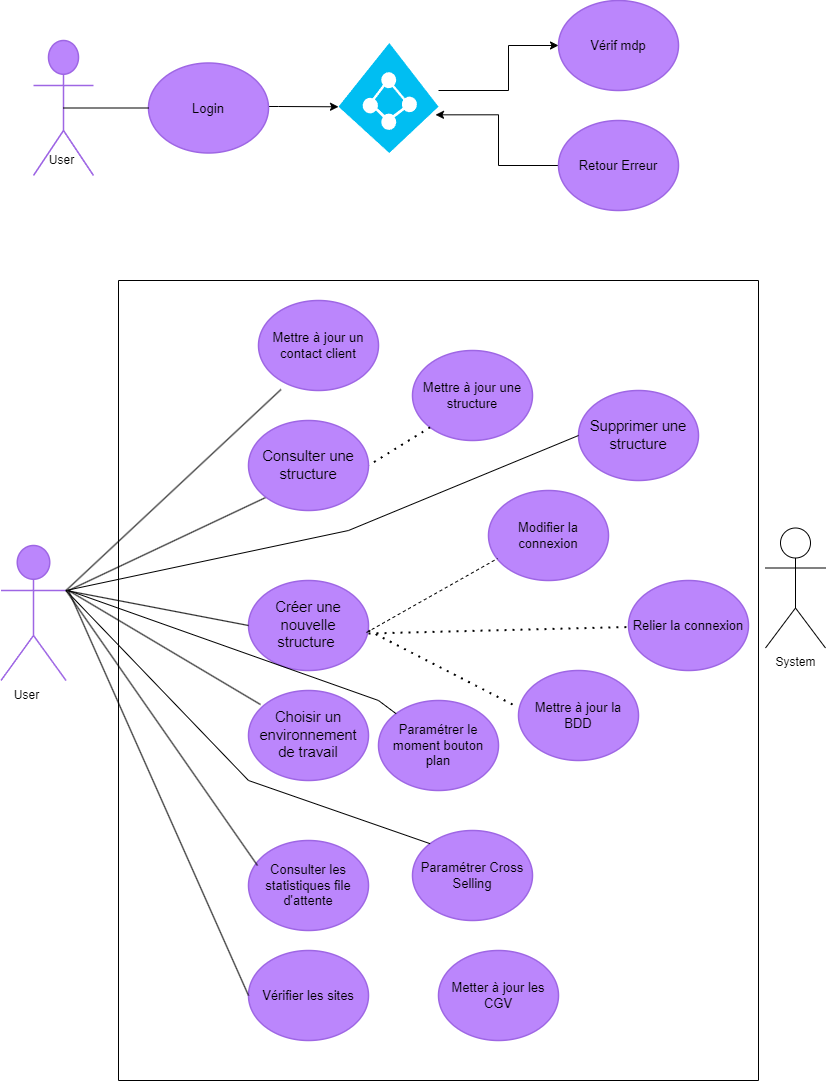

The diagram above was exported from draw.io. Its source (the exported page's mxGraphModel, read from the mxfile embedded in the PNG):
<mxGraphModel dx="1674" dy="756" grid="1" gridSize="10" guides="1" tooltips="1" connect="1" arrows="1" fold="1" page="1" pageScale="1" pageWidth="827" pageHeight="1169" math="0" shadow="0">
  <root>
    <mxCell id="0" />
    <mxCell id="1" parent="0" />
    <mxCell id="ALEbJHu44TWx2CYmj4og-1" value="Support" style="html=1;overflow=block;blockSpacing=1;shape=umlActor;labelPosition=center;verticalLabelPosition=bottom;verticalAlign=top;whiteSpace=nowrap;fontSize=20;fontColor=#ffffff;align=center;spacing=0;strokeColor=#9e66e4;strokeOpacity=100;rounded=1;absoluteArcSize=1;arcSize=9;fillColor=#BB86FC;strokeWidth=1.5;lucidId=rbW.tjDQ~vNc;" parent="1" vertex="1">
      <mxGeometry x="35" y="80" width="60" height="135" as="geometry" />
    </mxCell>
    <mxCell id="zUUmPH8EYZXzUvjQE_-N-26" style="edgeStyle=orthogonalEdgeStyle;rounded=0;orthogonalLoop=1;jettySize=auto;html=1;entryX=0;entryY=0.58;entryDx=0;entryDy=0;entryPerimeter=0;" parent="1" source="ALEbJHu44TWx2CYmj4og-2" edge="1" target="wA0Ug5fI1OKtLd3c9_nP-1">
      <mxGeometry relative="1" as="geometry">
        <mxPoint x="380" y="147.5" as="targetPoint" />
        <Array as="points">
          <mxPoint x="280" y="146" />
          <mxPoint x="280" y="146" />
        </Array>
      </mxGeometry>
    </mxCell>
    <mxCell id="ALEbJHu44TWx2CYmj4og-2" value="Login" style="html=1;overflow=block;blockSpacing=1;whiteSpace=wrap;ellipse;fontSize=13;spacing=3.8;strokeColor=#9e66e4;strokeOpacity=100;rounded=1;absoluteArcSize=1;arcSize=9;fillColor=#BB86FC;strokeWidth=1.5;lucidId=UcW.hYIpfyJT;" parent="1" vertex="1">
      <mxGeometry x="150" y="102.5" width="120" height="90" as="geometry" />
    </mxCell>
    <mxCell id="ALEbJHu44TWx2CYmj4og-3" value="Vérif mdp" style="html=1;overflow=block;blockSpacing=1;whiteSpace=wrap;ellipse;fontSize=13;spacing=3.8;strokeColor=#9e66e4;strokeOpacity=100;rounded=1;absoluteArcSize=1;arcSize=9;fillColor=#BB86FC;strokeWidth=1.5;lucidId=wdW.OKZsqu8k;" parent="1" vertex="1">
      <mxGeometry x="560" y="40" width="120" height="90" as="geometry" />
    </mxCell>
    <mxCell id="wA0Ug5fI1OKtLd3c9_nP-2" style="edgeStyle=orthogonalEdgeStyle;rounded=0;orthogonalLoop=1;jettySize=auto;html=1;entryX=0.97;entryY=0.653;entryDx=0;entryDy=0;entryPerimeter=0;" parent="1" source="ALEbJHu44TWx2CYmj4og-4" target="wA0Ug5fI1OKtLd3c9_nP-1" edge="1">
      <mxGeometry relative="1" as="geometry" />
    </mxCell>
    <mxCell id="ALEbJHu44TWx2CYmj4og-4" value="Retour Erreur " style="html=1;overflow=block;blockSpacing=1;whiteSpace=wrap;ellipse;fontSize=13;spacing=3.8;strokeColor=#9e66e4;strokeOpacity=100;rounded=1;absoluteArcSize=1;arcSize=9;fillColor=#BB86FC;strokeWidth=1.5;lucidId=JdW.EOtOrzyf;" parent="1" vertex="1">
      <mxGeometry x="560" y="160" width="120" height="90" as="geometry" />
    </mxCell>
    <mxCell id="ALEbJHu44TWx2CYmj4og-5" value="Admin" style="html=1;overflow=block;blockSpacing=1;shape=umlActor;labelPosition=center;verticalLabelPosition=bottom;verticalAlign=top;whiteSpace=nowrap;fontSize=20;fontColor=#ffffff;align=center;spacing=0;strokeColor=#9e66e4;strokeOpacity=100;rounded=1;absoluteArcSize=1;arcSize=9;fillColor=#BB86FC;strokeWidth=1.5;lucidId=QjW.fD2ao0lt;" parent="1" vertex="1">
      <mxGeometry x="2.5" y="585" width="65" height="135" as="geometry" />
    </mxCell>
    <mxCell id="ALEbJHu44TWx2CYmj4og-9" value="Créer une nouvelle structure " style="html=1;overflow=block;blockSpacing=1;whiteSpace=wrap;ellipse;fontSize=14.7;fontColor=default;spacing=3.8;strokeColor=#9e66e4;strokeOpacity=100;rounded=1;absoluteArcSize=1;arcSize=9;fillColor=#BB86FC;strokeWidth=1.5;lucidId=ipW.0tQQhH7-;" parent="1" vertex="1">
      <mxGeometry x="250" y="620" width="120" height="90" as="geometry" />
    </mxCell>
    <mxCell id="ALEbJHu44TWx2CYmj4og-11" value="Supprimer une structure" style="html=1;overflow=block;blockSpacing=1;whiteSpace=wrap;ellipse;fontSize=14.7;fontColor=default;spacing=3.8;strokeColor=#9e66e4;strokeOpacity=100;rounded=1;absoluteArcSize=1;arcSize=9;fillColor=#BB86FC;strokeWidth=1.5;lucidId=AuW.YZ1PRP7z;" parent="1" vertex="1">
      <mxGeometry x="580" y="430" width="120" height="90" as="geometry" />
    </mxCell>
    <mxCell id="ALEbJHu44TWx2CYmj4og-13" value="Choisir un environnement de travail" style="html=1;overflow=block;blockSpacing=1;whiteSpace=wrap;ellipse;fontSize=14.7;fontColor=default;spacing=3.8;strokeColor=#9e66e4;strokeOpacity=100;rounded=1;absoluteArcSize=1;arcSize=9;fillColor=#BB86FC;strokeWidth=1.5;lucidId=BuW.GnYY5HZO;" parent="1" vertex="1">
      <mxGeometry x="250" y="730" width="120" height="90" as="geometry" />
    </mxCell>
    <mxCell id="ALEbJHu44TWx2CYmj4og-14" value="Mettre à jour un contact client" style="html=1;overflow=block;blockSpacing=1;whiteSpace=wrap;ellipse;fontSize=13;spacing=3.8;strokeColor=#9e66e4;strokeOpacity=100;rounded=1;absoluteArcSize=1;arcSize=9;fillColor=#BB86FC;strokeWidth=1.5;lucidId=CuW.y2Hb5Can;" parent="1" vertex="1">
      <mxGeometry x="260" y="340" width="120" height="90" as="geometry" />
    </mxCell>
    <mxCell id="ALEbJHu44TWx2CYmj4og-15" value="Modifier la connexion " style="html=1;overflow=block;blockSpacing=1;whiteSpace=wrap;ellipse;fontSize=13;spacing=3.8;strokeColor=#9e66e4;strokeOpacity=100;rounded=1;absoluteArcSize=1;arcSize=9;fillColor=#BB86FC;strokeWidth=1.5;lucidId=9vW.Lzl3BwdZ;" parent="1" vertex="1">
      <mxGeometry x="490" y="530" width="120" height="90" as="geometry" />
    </mxCell>
    <mxCell id="ALEbJHu44TWx2CYmj4og-16" value="Relier la connexion" style="html=1;overflow=block;blockSpacing=1;whiteSpace=wrap;ellipse;fontSize=13;spacing=3.8;strokeColor=#9e66e4;strokeOpacity=100;rounded=1;absoluteArcSize=1;arcSize=9;fillColor=#BB86FC;strokeWidth=1.5;lucidId=nwW.XJ9h78ZG;" parent="1" vertex="1">
      <mxGeometry x="630" y="620" width="120" height="90" as="geometry" />
    </mxCell>
    <mxCell id="ALEbJHu44TWx2CYmj4og-17" value="Mettre à jour la BDD" style="html=1;overflow=block;blockSpacing=1;whiteSpace=wrap;ellipse;fontSize=13;spacing=3.8;strokeColor=#9e66e4;strokeOpacity=100;rounded=1;absoluteArcSize=1;arcSize=9;fillColor=#BB86FC;strokeWidth=1.5;lucidId=OwW.KSYpUnPk;" parent="1" vertex="1">
      <mxGeometry x="520" y="710" width="120" height="90" as="geometry" />
    </mxCell>
    <mxCell id="ALEbJHu44TWx2CYmj4og-19" value="Vérifier les sites " style="html=1;overflow=block;blockSpacing=1;whiteSpace=wrap;ellipse;fontSize=13;spacing=3.8;strokeColor=#9e66e4;strokeOpacity=100;rounded=1;absoluteArcSize=1;arcSize=9;fillColor=#BB86FC;strokeWidth=1.5;lucidId=QwW.1L2ExUs4;" parent="1" vertex="1">
      <mxGeometry x="250" y="990" width="120" height="90" as="geometry" />
    </mxCell>
    <mxCell id="ALEbJHu44TWx2CYmj4og-20" value="Consulter les statistiques file d'attente" style="html=1;overflow=block;blockSpacing=1;whiteSpace=wrap;ellipse;fontSize=13;spacing=3.8;strokeColor=#9e66e4;strokeOpacity=100;rounded=1;absoluteArcSize=1;arcSize=9;fillColor=#BB86FC;strokeWidth=1.5;lucidId=AxW.W47D3MM0;" parent="1" vertex="1">
      <mxGeometry x="250" y="880" width="120" height="90" as="geometry" />
    </mxCell>
    <mxCell id="ALEbJHu44TWx2CYmj4og-21" value="Paramétrer le moment bouton plan" style="html=1;overflow=block;blockSpacing=1;whiteSpace=wrap;ellipse;fontSize=13;spacing=3.8;strokeColor=#9e66e4;strokeOpacity=100;rounded=1;absoluteArcSize=1;arcSize=9;fillColor=#BB86FC;strokeWidth=1.5;lucidId=XxW.zuGC530X;" parent="1" vertex="1">
      <mxGeometry x="380" y="740" width="120" height="90" as="geometry" />
    </mxCell>
    <mxCell id="ALEbJHu44TWx2CYmj4og-22" value="Paramétrer Cross Selling" style="html=1;overflow=block;blockSpacing=1;whiteSpace=wrap;ellipse;fontSize=13;spacing=3.8;strokeColor=#9e66e4;strokeOpacity=100;rounded=1;absoluteArcSize=1;arcSize=9;fillColor=#BB86FC;strokeWidth=1.5;lucidId=oyW.HYTAOuDl;" parent="1" vertex="1">
      <mxGeometry x="414" y="870" width="120" height="90" as="geometry" />
    </mxCell>
    <mxCell id="ALEbJHu44TWx2CYmj4og-23" value="Metter à jour les CGV" style="html=1;overflow=block;blockSpacing=1;whiteSpace=wrap;ellipse;fontSize=13;spacing=3.8;strokeColor=#9e66e4;strokeOpacity=100;rounded=1;absoluteArcSize=1;arcSize=9;fillColor=#BB86FC;strokeWidth=1.5;lucidId=MyW.x.cjmApd;" parent="1" vertex="1">
      <mxGeometry x="440" y="990" width="120" height="90" as="geometry" />
    </mxCell>
    <mxCell id="ALEbJHu44TWx2CYmj4og-28" value="Mettre à jour une structure" style="html=1;overflow=block;blockSpacing=1;whiteSpace=wrap;ellipse;fontSize=13;spacing=3.8;strokeColor=#9e66e4;strokeOpacity=100;rounded=1;absoluteArcSize=1;arcSize=9;fillColor=#BB86FC;strokeWidth=1.5;lucidId=eDW..aGgFn7M;" parent="1" vertex="1">
      <mxGeometry x="414" y="390" width="120" height="90" as="geometry" />
    </mxCell>
    <mxCell id="Nl9jXnInObv0xK4P0NFq-1" value="User" style="text;html=1;align=center;verticalAlign=middle;resizable=0;points=[];autosize=1;strokeColor=none;fillColor=none;" parent="1" vertex="1">
      <mxGeometry x="37.5" y="185" width="50" height="30" as="geometry" />
    </mxCell>
    <mxCell id="Nl9jXnInObv0xK4P0NFq-10" value="" style="endArrow=none;dashed=1;html=1;dashPattern=1 3;strokeWidth=2;rounded=0;entryX=-0.033;entryY=0.389;entryDx=0;entryDy=0;entryPerimeter=0;" parent="1" target="ALEbJHu44TWx2CYmj4og-17" edge="1">
      <mxGeometry width="50" height="50" relative="1" as="geometry">
        <mxPoint x="370" y="670" as="sourcePoint" />
        <mxPoint x="440" y="610" as="targetPoint" />
      </mxGeometry>
    </mxCell>
    <mxCell id="Nl9jXnInObv0xK4P0NFq-12" value="" style="endArrow=none;dashed=1;html=1;rounded=0;entryX=0.075;entryY=0.756;entryDx=0;entryDy=0;entryPerimeter=0;exitX=0.983;exitY=0.578;exitDx=0;exitDy=0;exitPerimeter=0;" parent="1" source="ALEbJHu44TWx2CYmj4og-9" target="ALEbJHu44TWx2CYmj4og-15" edge="1">
      <mxGeometry width="50" height="50" relative="1" as="geometry">
        <mxPoint x="390" y="660" as="sourcePoint" />
        <mxPoint x="440" y="610" as="targetPoint" />
      </mxGeometry>
    </mxCell>
    <mxCell id="Nl9jXnInObv0xK4P0NFq-13" value="" style="endArrow=none;dashed=1;html=1;dashPattern=1 3;strokeWidth=2;rounded=0;exitX=1;exitY=0.589;exitDx=0;exitDy=0;exitPerimeter=0;" parent="1" source="ALEbJHu44TWx2CYmj4og-9" target="ALEbJHu44TWx2CYmj4og-16" edge="1">
      <mxGeometry width="50" height="50" relative="1" as="geometry">
        <mxPoint x="370" y="670" as="sourcePoint" />
        <mxPoint x="440" y="610" as="targetPoint" />
      </mxGeometry>
    </mxCell>
    <mxCell id="zUUmPH8EYZXzUvjQE_-N-6" value="" style="endArrow=none;html=1;rounded=0;exitX=0.5;exitY=0.5;exitDx=0;exitDy=0;exitPerimeter=0;entryX=0;entryY=0.5;entryDx=0;entryDy=0;" parent="1" source="ALEbJHu44TWx2CYmj4og-1" target="ALEbJHu44TWx2CYmj4og-2" edge="1">
      <mxGeometry width="50" height="50" relative="1" as="geometry">
        <mxPoint x="95" y="185" as="sourcePoint" />
        <mxPoint x="145" y="135" as="targetPoint" />
      </mxGeometry>
    </mxCell>
    <mxCell id="zUUmPH8EYZXzUvjQE_-N-10" value="" style="endArrow=none;html=1;rounded=0;entryX=0.208;entryY=0.878;entryDx=0;entryDy=0;entryPerimeter=0;exitX=1;exitY=0.3333333333333333;exitDx=0;exitDy=0;exitPerimeter=0;" parent="1" edge="1" source="ALEbJHu44TWx2CYmj4og-5">
      <mxGeometry width="50" height="50" relative="1" as="geometry">
        <mxPoint x="87.5" y="610" as="sourcePoint" />
        <mxPoint x="282.46000000000004" y="429.02" as="targetPoint" />
      </mxGeometry>
    </mxCell>
    <mxCell id="zUUmPH8EYZXzUvjQE_-N-11" value="" style="endArrow=none;html=1;rounded=0;entryX=0;entryY=1;entryDx=0;entryDy=0;" parent="1" target="ALEbJHu44TWx2CYmj4og-12" edge="1">
      <mxGeometry width="50" height="50" relative="1" as="geometry">
        <mxPoint x="70" y="630" as="sourcePoint" />
        <mxPoint x="260" y="566.6" as="targetPoint" />
      </mxGeometry>
    </mxCell>
    <mxCell id="zUUmPH8EYZXzUvjQE_-N-12" value="" style="endArrow=none;html=1;rounded=0;entryX=0;entryY=0.5;entryDx=0;entryDy=0;exitX=1;exitY=0.3333333333333333;exitDx=0;exitDy=0;exitPerimeter=0;" parent="1" target="ALEbJHu44TWx2CYmj4og-9" edge="1" source="ALEbJHu44TWx2CYmj4og-5">
      <mxGeometry width="50" height="50" relative="1" as="geometry">
        <mxPoint x="87.5" y="639.9968" as="sourcePoint" />
        <mxPoint x="242.5" y="661.92" as="targetPoint" />
      </mxGeometry>
    </mxCell>
    <mxCell id="zUUmPH8EYZXzUvjQE_-N-13" value="" style="endArrow=none;html=1;rounded=0;entryX=0.075;entryY=0.278;entryDx=0;entryDy=0;entryPerimeter=0;exitX=1;exitY=0.3333333333333333;exitDx=0;exitDy=0;exitPerimeter=0;" parent="1" target="ALEbJHu44TWx2CYmj4og-20" edge="1" source="ALEbJHu44TWx2CYmj4og-5">
      <mxGeometry width="50" height="50" relative="1" as="geometry">
        <mxPoint x="80" y="670" as="sourcePoint" />
        <mxPoint x="230" y="906.32" as="targetPoint" />
      </mxGeometry>
    </mxCell>
    <mxCell id="zUUmPH8EYZXzUvjQE_-N-14" value="" style="endArrow=none;html=1;rounded=0;entryX=0;entryY=0.5;entryDx=0;entryDy=0;" parent="1" target="ALEbJHu44TWx2CYmj4og-19" edge="1">
      <mxGeometry width="50" height="50" relative="1" as="geometry">
        <mxPoint x="70" y="630" as="sourcePoint" />
        <mxPoint x="190" y="700" as="targetPoint" />
      </mxGeometry>
    </mxCell>
    <mxCell id="zUUmPH8EYZXzUvjQE_-N-16" value="" style="endArrow=none;dashed=1;html=1;dashPattern=1 3;strokeWidth=2;rounded=0;entryX=1;entryY=0.5;entryDx=0;entryDy=0;exitX=0;exitY=1;exitDx=0;exitDy=0;" parent="1" source="ALEbJHu44TWx2CYmj4og-28" target="ALEbJHu44TWx2CYmj4og-12" edge="1">
      <mxGeometry width="50" height="50" relative="1" as="geometry">
        <mxPoint x="430" y="510" as="sourcePoint" />
        <mxPoint x="440" y="710" as="targetPoint" />
      </mxGeometry>
    </mxCell>
    <mxCell id="zUUmPH8EYZXzUvjQE_-N-28" style="edgeStyle=orthogonalEdgeStyle;rounded=0;orthogonalLoop=1;jettySize=auto;html=1;" parent="1" target="ALEbJHu44TWx2CYmj4og-3" edge="1" source="wA0Ug5fI1OKtLd3c9_nP-1">
      <mxGeometry relative="1" as="geometry">
        <Array as="points">
          <mxPoint x="510" y="130" />
          <mxPoint x="510" y="85" />
        </Array>
        <mxPoint x="460" y="130" as="sourcePoint" />
      </mxGeometry>
    </mxCell>
    <mxCell id="ChPWPNGkoyCQCE0RtRcW-1" value="" style="endArrow=none;html=1;rounded=0;entryX=0.1;entryY=0.156;entryDx=0;entryDy=0;entryPerimeter=0;" parent="1" target="ALEbJHu44TWx2CYmj4og-13" edge="1">
      <mxGeometry width="50" height="50" relative="1" as="geometry">
        <mxPoint x="70" y="630" as="sourcePoint" />
        <mxPoint x="200" y="670" as="targetPoint" />
      </mxGeometry>
    </mxCell>
    <mxCell id="ChPWPNGkoyCQCE0RtRcW-2" value="" style="endArrow=none;html=1;rounded=0;entryX=0;entryY=0.5;entryDx=0;entryDy=0;exitX=1;exitY=0.3333333333333333;exitDx=0;exitDy=0;exitPerimeter=0;" parent="1" target="ALEbJHu44TWx2CYmj4og-11" edge="1" source="ALEbJHu44TWx2CYmj4og-5">
      <mxGeometry width="50" height="50" relative="1" as="geometry">
        <mxPoint x="80" y="600" as="sourcePoint" />
        <mxPoint x="420" y="550" as="targetPoint" />
        <Array as="points">
          <mxPoint x="350" y="570" />
        </Array>
      </mxGeometry>
    </mxCell>
    <mxCell id="ChPWPNGkoyCQCE0RtRcW-3" value="" style="endArrow=none;html=1;rounded=0;" parent="1" target="ALEbJHu44TWx2CYmj4og-21" edge="1">
      <mxGeometry width="50" height="50" relative="1" as="geometry">
        <mxPoint x="70" y="630" as="sourcePoint" />
        <mxPoint x="560" y="960" as="targetPoint" />
        <Array as="points">
          <mxPoint x="380" y="740" />
        </Array>
      </mxGeometry>
    </mxCell>
    <mxCell id="ChPWPNGkoyCQCE0RtRcW-4" value="" style="endArrow=none;html=1;rounded=0;entryX=0;entryY=0;entryDx=0;entryDy=0;exitX=1;exitY=0.3333333333333333;exitDx=0;exitDy=0;exitPerimeter=0;" parent="1" target="ALEbJHu44TWx2CYmj4og-22" edge="1" source="ALEbJHu44TWx2CYmj4og-5">
      <mxGeometry width="50" height="50" relative="1" as="geometry">
        <mxPoint x="80" y="650" as="sourcePoint" />
        <mxPoint x="439" y="930" as="targetPoint" />
        <Array as="points">
          <mxPoint x="250" y="820" />
        </Array>
      </mxGeometry>
    </mxCell>
    <mxCell id="ChPWPNGkoyCQCE0RtRcW-6" value="User" style="text;html=1;align=center;verticalAlign=middle;resizable=0;points=[];autosize=1;strokeColor=none;fillColor=none;" parent="1" vertex="1">
      <mxGeometry x="2.5" y="720" width="50" height="30" as="geometry" />
    </mxCell>
    <mxCell id="wA0Ug5fI1OKtLd3c9_nP-1" value="" style="verticalLabelPosition=bottom;html=1;verticalAlign=top;align=center;strokeColor=none;fillColor=#00BEF2;shape=mxgraph.azure.azure_active_directory;" parent="1" vertex="1">
      <mxGeometry x="340" y="82.5" width="100" height="110" as="geometry" />
    </mxCell>
    <mxCell id="j69v999mrytQlptmuab--1" value="" style="swimlane;startSize=0;" vertex="1" parent="1">
      <mxGeometry x="120" y="320" width="640" height="800" as="geometry" />
    </mxCell>
    <mxCell id="ALEbJHu44TWx2CYmj4og-12" value="Consulter une structure " style="html=1;overflow=block;blockSpacing=1;whiteSpace=wrap;ellipse;fontSize=14.7;fontColor=default;spacing=3.8;strokeColor=#9e66e4;strokeOpacity=100;rounded=1;absoluteArcSize=1;arcSize=9;fillColor=#BB86FC;strokeWidth=1.5;lucidId=BuW.1AfRD1sQ;" parent="j69v999mrytQlptmuab--1" vertex="1">
      <mxGeometry x="130" y="140" width="120" height="90" as="geometry" />
    </mxCell>
    <mxCell id="j69v999mrytQlptmuab--2" value="System" style="shape=umlActor;verticalLabelPosition=bottom;verticalAlign=top;html=1;outlineConnect=0;" vertex="1" parent="1">
      <mxGeometry x="767" y="567.5" width="60" height="120" as="geometry" />
    </mxCell>
  </root>
</mxGraphModel>